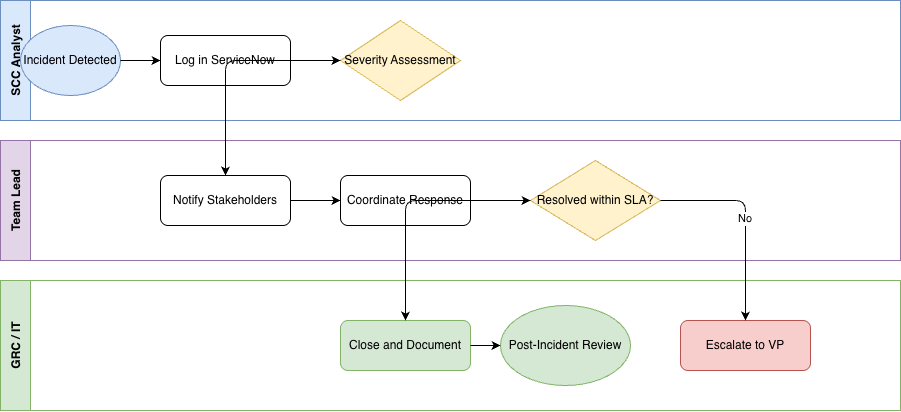

The diagram above was exported from draw.io. Its source (the exported page's mxGraphModel, read from the mxfile embedded in the PNG):
<mxGraphModel dx="860" dy="555" grid="1" gridSize="10" guides="1" tooltips="1" connect="1" arrows="1" fold="1" page="1" pageScale="1" pageWidth="850" pageHeight="1100" math="0" shadow="0">
  <root>
    <mxCell id="0" />
    <mxCell id="1" parent="0" />
    <mxCell id="2" parent="1" style="swimlane;startSize=30;horizontal=0;fillColor=#dae8fc;strokeColor=#6c8ebf;" value="SCC Analyst" vertex="1">
      <mxGeometry height="120" width="900" x="40" y="40" as="geometry" />
    </mxCell>
    <mxCell id="3" parent="2" style="ellipse;whiteSpace=wrap;html=1;fillColor=#dae8fc;strokeColor=#6c8ebf;" value="Incident Detected" vertex="1">
      <mxGeometry height="70" width="100" x="20" y="25" as="geometry" />
    </mxCell>
    <mxCell id="4" parent="2" style="rounded=1;whiteSpace=wrap;html=1;" value="Log in ServiceNow" vertex="1">
      <mxGeometry height="50" width="130" x="160" y="35" as="geometry" />
    </mxCell>
    <mxCell id="5" parent="2" style="rhombus;whiteSpace=wrap;html=1;fillColor=#fff2cc;strokeColor=#d6b656;" value="Severity Assessment" vertex="1">
      <mxGeometry height="80" width="120" x="340" y="20" as="geometry" />
    </mxCell>
    <mxCell id="e1" edge="1" parent="2" source="3" style="edgeStyle=orthogonalEdgeStyle;" target="4">
      <mxGeometry relative="1" as="geometry" />
    </mxCell>
    <mxCell id="e2" edge="1" parent="2" source="4" style="edgeStyle=orthogonalEdgeStyle;" target="5">
      <mxGeometry relative="1" as="geometry" />
    </mxCell>
    <mxCell id="6" parent="1" style="swimlane;startSize=30;horizontal=0;fillColor=#e1d5e7;strokeColor=#9673a6;" value="Team Lead" vertex="1">
      <mxGeometry height="120" width="900" x="40" y="180" as="geometry" />
    </mxCell>
    <mxCell id="7" parent="6" style="rounded=1;whiteSpace=wrap;html=1;" value="Notify Stakeholders" vertex="1">
      <mxGeometry height="50" width="130" x="160" y="35" as="geometry" />
    </mxCell>
    <mxCell id="8" parent="6" style="rounded=1;whiteSpace=wrap;html=1;" value="Coordinate Response" vertex="1">
      <mxGeometry height="50" width="130" x="340" y="35" as="geometry" />
    </mxCell>
    <mxCell id="9" parent="6" style="rhombus;whiteSpace=wrap;html=1;fillColor=#fff2cc;strokeColor=#d6b656;" value="Resolved within SLA?" vertex="1">
      <mxGeometry height="80" width="130" x="530" y="20" as="geometry" />
    </mxCell>
    <mxCell id="e3" edge="1" parent="6" source="7" style="edgeStyle=orthogonalEdgeStyle;" target="8">
      <mxGeometry relative="1" as="geometry" />
    </mxCell>
    <mxCell id="e4" edge="1" parent="6" source="8" style="edgeStyle=orthogonalEdgeStyle;" target="9">
      <mxGeometry relative="1" as="geometry" />
    </mxCell>
    <mxCell id="10" parent="1" style="swimlane;startSize=30;horizontal=0;fillColor=#d5e8d4;strokeColor=#82b366;" value="GRC / IT" vertex="1">
      <mxGeometry height="130" width="900" x="40" y="320" as="geometry" />
    </mxCell>
    <mxCell id="11" parent="10" style="rounded=1;whiteSpace=wrap;html=1;fillColor=#d5e8d4;strokeColor=#82b366;" value="Close and Document" vertex="1">
      <mxGeometry height="50" width="130" x="340" y="40" as="geometry" />
    </mxCell>
    <mxCell id="12" parent="10" style="rounded=1;whiteSpace=wrap;html=1;fillColor=#f8cecc;strokeColor=#b85450;" value="Escalate to VP" vertex="1">
      <mxGeometry height="50" width="130" x="680" y="40" as="geometry" />
    </mxCell>
    <mxCell id="13" parent="10" style="ellipse;whiteSpace=wrap;html=1;fillColor=#d5e8d4;strokeColor=#82b366;" value="Post-Incident Review" vertex="1">
      <mxGeometry height="80" width="130" x="500" y="25" as="geometry" />
    </mxCell>
    <mxCell id="e5" edge="1" parent="1" source="5" style="edgeStyle=orthogonalEdgeStyle;" target="7" value="">
      <mxGeometry relative="1" as="geometry" />
    </mxCell>
    <mxCell id="e6" edge="1" parent="1" source="9" style="edgeStyle=orthogonalEdgeStyle;" target="11" value="">
      <mxGeometry relative="1" as="geometry" />
    </mxCell>
    <mxCell id="e7" edge="1" parent="1" source="9" style="edgeStyle=orthogonalEdgeStyle;" target="12" value="No">
      <mxGeometry relative="1" as="geometry" />
    </mxCell>
    <mxCell id="e8" edge="1" parent="1" source="11" style="edgeStyle=orthogonalEdgeStyle;" target="13">
      <mxGeometry relative="1" as="geometry" />
    </mxCell>
  </root>
</mxGraphModel>